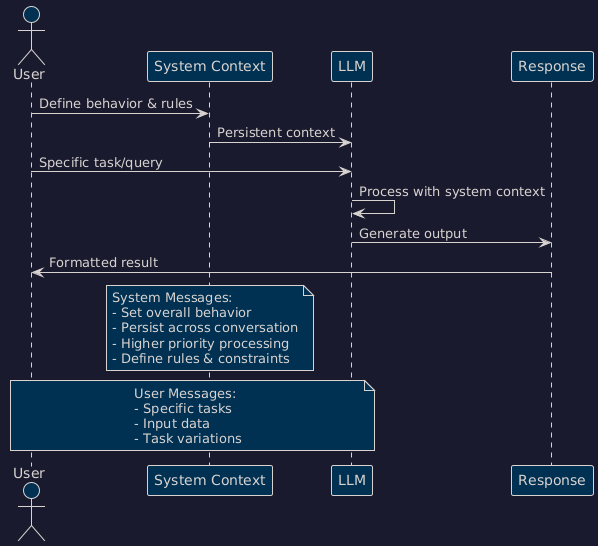

The diagram above was rendered by PlantUML. Its source (embedded in the PNG):
@startuml
!theme blueprint
skinparam backgroundColor #1a1a2e
actor User
participant "System Context" as System
participant "LLM" as LLM
participant "Response" as Response
User -> System: Define behavior & rules
System -> LLM: Persistent context
User -> LLM: Specific task/query
LLM -> LLM: Process with system context
LLM -> Response: Generate output
Response -> User: Formatted result
note over System
  System Messages:
  - Set overall behavior
  - Persist across conversation
  - Higher priority processing
  - Define rules & constraints
end note
note over User,LLM
  User Messages:
  - Specific tasks
  - Input data
  - Task variations
end note
@enduml